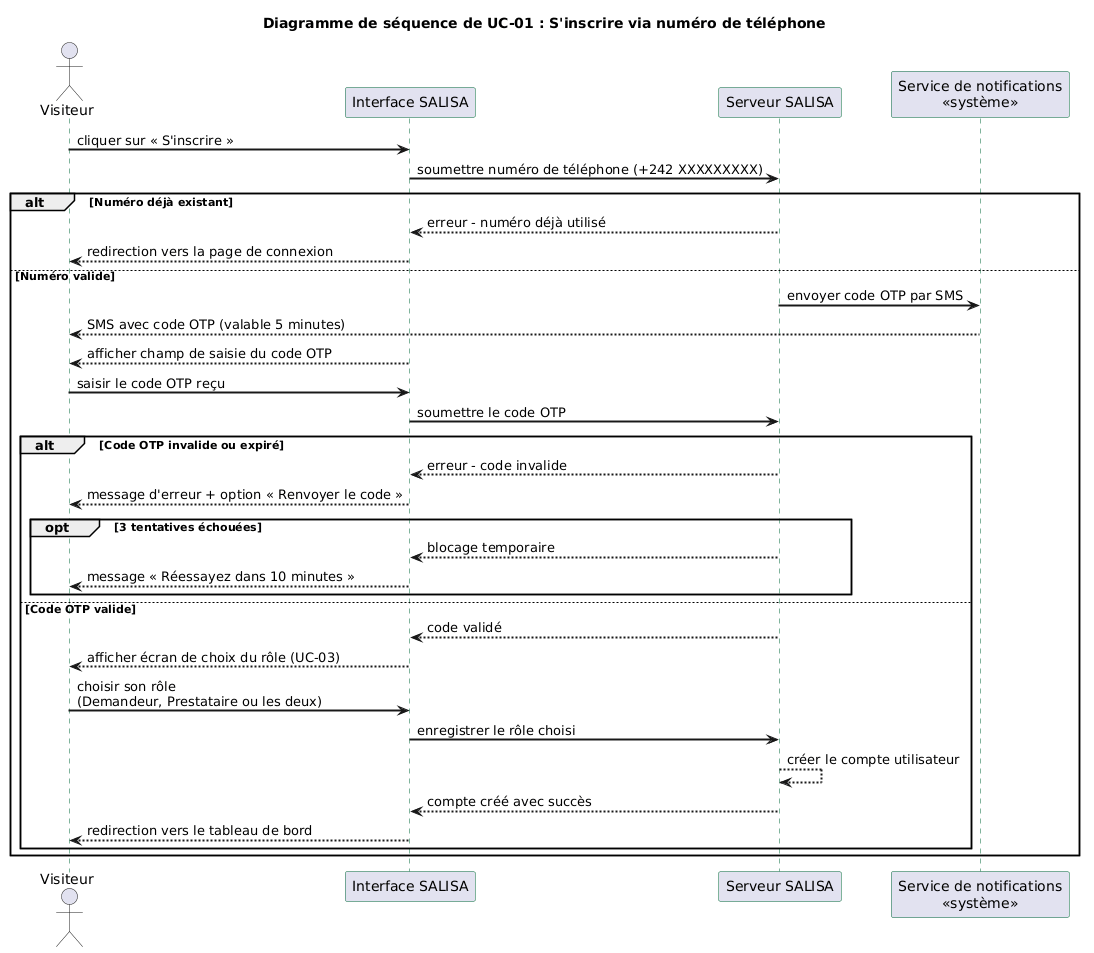

The diagram above was rendered by PlantUML. Its source (embedded in the PNG):
@startuml
title Diagramme de séquence de UC-01 : S'inscrire via numéro de téléphone

skinparam sequenceArrowThickness 2
skinparam sequenceParticipantBorderColor #006838
skinparam sequenceLifeLineBorderColor #006838

actor "Visiteur" as visiteur
participant "Interface SALISA" as ui
participant "Serveur SALISA" as serveur
participant "Service de notifications\n<<système>>" as svcNotif

visiteur -> ui : cliquer sur « S'inscrire »
ui -> serveur : soumettre numéro de téléphone (+242 XXXXXXXXX)

alt Numéro déjà existant
    serveur --> ui : erreur - numéro déjà utilisé
    ui --> visiteur : redirection vers la page de connexion
else Numéro valide
    serveur -> svcNotif : envoyer code OTP par SMS
    svcNotif --> visiteur : SMS avec code OTP (valable 5 minutes)
    ui --> visiteur : afficher champ de saisie du code OTP

    visiteur -> ui : saisir le code OTP reçu
    ui -> serveur : soumettre le code OTP

    alt Code OTP invalide ou expiré
        serveur --> ui : erreur - code invalide
        ui --> visiteur : message d'erreur + option « Renvoyer le code »

        opt 3 tentatives échouées
            serveur --> ui : blocage temporaire
            ui --> visiteur : message « Réessayez dans 10 minutes »
        end

    else Code OTP valide
        serveur --> ui : code validé
        ui --> visiteur : afficher écran de choix du rôle (UC-03)

        visiteur -> ui : choisir son rôle\n(Demandeur, Prestataire ou les deux)
        ui -> serveur : enregistrer le rôle choisi
        serveur --> serveur : créer le compte utilisateur
        serveur --> ui : compte créé avec succès
        ui --> visiteur : redirection vers le tableau de bord
    end
end
@enduml